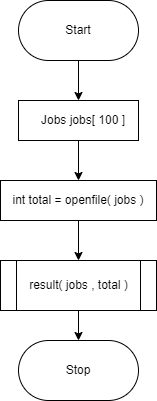

The diagram above was exported from draw.io. Its source (the exported page's mxGraphModel, read from the mxfile embedded in the PNG):
<mxGraphModel dx="702" dy="857" grid="1" gridSize="10" guides="1" tooltips="1" connect="1" arrows="1" fold="1" page="1" pageScale="1" pageWidth="827" pageHeight="1169" math="0" shadow="0">
  <root>
    <mxCell id="WIyWlLk6GJQsqaUBKTNV-0" />
    <mxCell id="WIyWlLk6GJQsqaUBKTNV-1" parent="WIyWlLk6GJQsqaUBKTNV-0" />
    <mxCell id="_FI58hIxrA8SldxBOYpD-6" value="" style="edgeStyle=orthogonalEdgeStyle;rounded=0;orthogonalLoop=1;jettySize=auto;html=1;" parent="WIyWlLk6GJQsqaUBKTNV-1" source="_FI58hIxrA8SldxBOYpD-0" target="_FI58hIxrA8SldxBOYpD-1" edge="1">
      <mxGeometry relative="1" as="geometry" />
    </mxCell>
    <mxCell id="_FI58hIxrA8SldxBOYpD-0" value="Start" style="rounded=1;whiteSpace=wrap;html=1;arcSize=50;" parent="WIyWlLk6GJQsqaUBKTNV-1" vertex="1">
      <mxGeometry x="354" y="80" width="120" height="60" as="geometry" />
    </mxCell>
    <mxCell id="_FI58hIxrA8SldxBOYpD-3" value="" style="edgeStyle=orthogonalEdgeStyle;rounded=0;orthogonalLoop=1;jettySize=auto;html=1;" parent="WIyWlLk6GJQsqaUBKTNV-1" source="_FI58hIxrA8SldxBOYpD-1" target="_FI58hIxrA8SldxBOYpD-2" edge="1">
      <mxGeometry relative="1" as="geometry" />
    </mxCell>
    <mxCell id="_FI58hIxrA8SldxBOYpD-1" value="&amp;nbsp; &amp;nbsp;Jobs jobs[ 100 ]" style="rounded=0;whiteSpace=wrap;html=1;" parent="WIyWlLk6GJQsqaUBKTNV-1" vertex="1">
      <mxGeometry x="354" y="180" width="120" height="40" as="geometry" />
    </mxCell>
    <mxCell id="_FI58hIxrA8SldxBOYpD-5" value="" style="edgeStyle=orthogonalEdgeStyle;rounded=0;orthogonalLoop=1;jettySize=auto;html=1;" parent="WIyWlLk6GJQsqaUBKTNV-1" source="_FI58hIxrA8SldxBOYpD-2" target="_FI58hIxrA8SldxBOYpD-4" edge="1">
      <mxGeometry relative="1" as="geometry" />
    </mxCell>
    <mxCell id="_FI58hIxrA8SldxBOYpD-2" value="&amp;nbsp;int total = openfile( jobs )&amp;nbsp;" style="rounded=0;whiteSpace=wrap;html=1;" parent="WIyWlLk6GJQsqaUBKTNV-1" vertex="1">
      <mxGeometry x="336" y="260" width="156" height="40" as="geometry" />
    </mxCell>
    <mxCell id="_FI58hIxrA8SldxBOYpD-8" value="" style="edgeStyle=orthogonalEdgeStyle;rounded=0;orthogonalLoop=1;jettySize=auto;html=1;" parent="WIyWlLk6GJQsqaUBKTNV-1" source="_FI58hIxrA8SldxBOYpD-4" target="_FI58hIxrA8SldxBOYpD-7" edge="1">
      <mxGeometry relative="1" as="geometry" />
    </mxCell>
    <mxCell id="_FI58hIxrA8SldxBOYpD-4" value="result( jobs , total )" style="shape=process;whiteSpace=wrap;html=1;backgroundOutline=1;rounded=0;" parent="WIyWlLk6GJQsqaUBKTNV-1" vertex="1">
      <mxGeometry x="336" y="340" width="156" height="50" as="geometry" />
    </mxCell>
    <mxCell id="_FI58hIxrA8SldxBOYpD-7" value="Stop" style="rounded=1;whiteSpace=wrap;html=1;arcSize=50;" parent="WIyWlLk6GJQsqaUBKTNV-1" vertex="1">
      <mxGeometry x="354" y="420" width="120" height="60" as="geometry" />
    </mxCell>
  </root>
</mxGraphModel>